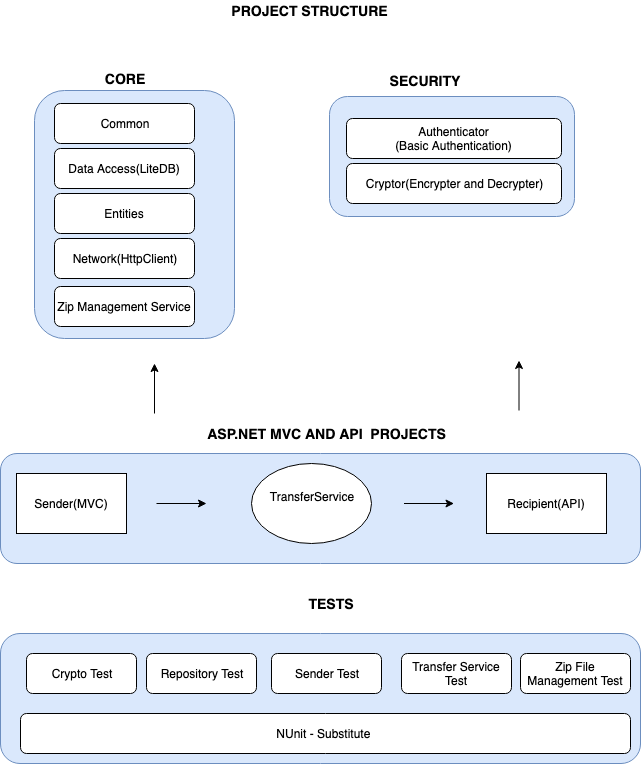

The diagram above was exported from draw.io. Its source (the exported page's mxGraphModel, read from the mxfile embedded in the PNG):
<mxGraphModel dx="800" dy="490" grid="1" gridSize="10" guides="1" tooltips="1" connect="1" arrows="1" fold="1" page="1" pageScale="1" pageWidth="850" pageHeight="1100" math="0" shadow="0">
  <root>
    <mxCell id="0" />
    <mxCell id="1" parent="0" />
    <mxCell id="tlwM_155i4Q3rBtpu71H-10" value="&lt;b&gt;&amp;nbsp;&lt;/b&gt;&lt;br&gt;" style="rounded=1;whiteSpace=wrap;html=1;fillColor=#dae8fc;strokeColor=#6c8ebf;" parent="1" vertex="1">
      <mxGeometry x="162" y="100" width="200" height="248" as="geometry" />
    </mxCell>
    <mxCell id="tlwM_155i4Q3rBtpu71H-11" value="Common" style="rounded=1;whiteSpace=wrap;html=1;" parent="1" vertex="1">
      <mxGeometry x="182" y="113" width="140" height="40" as="geometry" />
    </mxCell>
    <mxCell id="tlwM_155i4Q3rBtpu71H-12" value="Data Access(LiteDB)" style="rounded=1;whiteSpace=wrap;html=1;" parent="1" vertex="1">
      <mxGeometry x="182" y="158" width="140" height="40" as="geometry" />
    </mxCell>
    <mxCell id="tlwM_155i4Q3rBtpu71H-13" value="Entities" style="rounded=1;whiteSpace=wrap;html=1;" parent="1" vertex="1">
      <mxGeometry x="182" y="203" width="140" height="40" as="geometry" />
    </mxCell>
    <mxCell id="tlwM_155i4Q3rBtpu71H-14" value="Network(HttpClient)" style="rounded=1;whiteSpace=wrap;html=1;" parent="1" vertex="1">
      <mxGeometry x="182" y="248" width="140" height="40" as="geometry" />
    </mxCell>
    <mxCell id="tlwM_155i4Q3rBtpu71H-15" value="&lt;br&gt;Zip Management Service&lt;br&gt;&lt;br&gt;" style="rounded=1;whiteSpace=wrap;html=1;" parent="1" vertex="1">
      <mxGeometry x="182" y="296" width="140" height="40" as="geometry" />
    </mxCell>
    <mxCell id="tlwM_155i4Q3rBtpu71H-16" value="&lt;b&gt;&lt;br&gt;&lt;br&gt;&lt;/b&gt;&lt;br&gt;" style="rounded=1;whiteSpace=wrap;html=1;fillColor=#dae8fc;strokeColor=#6c8ebf;" parent="1" vertex="1">
      <mxGeometry x="457" y="106" width="245" height="120" as="geometry" />
    </mxCell>
    <mxCell id="tlwM_155i4Q3rBtpu71H-17" value="Authenticator&lt;br&gt;(Basic Authentication)&lt;br&gt;" style="rounded=1;whiteSpace=wrap;html=1;" parent="1" vertex="1">
      <mxGeometry x="474" y="128" width="215" height="40" as="geometry" />
    </mxCell>
    <mxCell id="tlwM_155i4Q3rBtpu71H-18" value="&lt;br&gt;Cryptor(Encrypter and Decrypter)&lt;br&gt;&lt;br&gt;" style="rounded=1;whiteSpace=wrap;html=1;" parent="1" vertex="1">
      <mxGeometry x="474" y="173" width="215" height="40" as="geometry" />
    </mxCell>
    <mxCell id="tlwM_155i4Q3rBtpu71H-21" value="&lt;b&gt;&lt;font style=&quot;font-size: 14px&quot;&gt;CORE&lt;/font&gt;&lt;/b&gt;" style="text;html=1;strokeColor=none;fillColor=none;align=center;verticalAlign=middle;whiteSpace=wrap;rounded=0;" parent="1" vertex="1">
      <mxGeometry x="177" y="78" width="150" height="20" as="geometry" />
    </mxCell>
    <mxCell id="tlwM_155i4Q3rBtpu71H-22" value="&lt;b&gt;&lt;font style=&quot;font-size: 14px&quot;&gt;SECURITY&lt;/font&gt;&lt;/b&gt;" style="text;html=1;strokeColor=none;fillColor=none;align=center;verticalAlign=middle;whiteSpace=wrap;rounded=0;" parent="1" vertex="1">
      <mxGeometry x="477" y="80" width="150" height="20" as="geometry" />
    </mxCell>
    <mxCell id="tlwM_155i4Q3rBtpu71H-23" value="&lt;b&gt;&lt;font style=&quot;font-size: 14px&quot;&gt;TESTS&lt;/font&gt;&lt;/b&gt;" style="text;html=1;strokeColor=none;fillColor=none;align=center;verticalAlign=middle;whiteSpace=wrap;rounded=0;" parent="1" vertex="1">
      <mxGeometry x="384" y="603" width="150" height="20" as="geometry" />
    </mxCell>
    <mxCell id="tlwM_155i4Q3rBtpu71H-32" value="&lt;b&gt;&lt;font style=&quot;font-size: 14px&quot;&gt;PROJECT STRUCTURE&lt;/font&gt;&lt;/b&gt;" style="text;html=1;strokeColor=none;fillColor=none;align=center;verticalAlign=middle;whiteSpace=wrap;rounded=0;" parent="1" vertex="1">
      <mxGeometry x="325" y="10" width="225" height="20" as="geometry" />
    </mxCell>
    <mxCell id="tlwM_155i4Q3rBtpu71H-33" value="" style="rounded=1;whiteSpace=wrap;html=1;fillColor=#dae8fc;strokeColor=#6c8ebf;" parent="1" vertex="1">
      <mxGeometry x="128" y="643" width="640" height="130" as="geometry" />
    </mxCell>
    <mxCell id="tlwM_155i4Q3rBtpu71H-34" value="Crypto Test" style="rounded=1;whiteSpace=wrap;html=1;" parent="1" vertex="1">
      <mxGeometry x="154" y="663" width="110" height="40" as="geometry" />
    </mxCell>
    <mxCell id="tlwM_155i4Q3rBtpu71H-35" value="Repository Test" style="rounded=1;whiteSpace=wrap;html=1;" parent="1" vertex="1">
      <mxGeometry x="274" y="663" width="110" height="40" as="geometry" />
    </mxCell>
    <mxCell id="tlwM_155i4Q3rBtpu71H-37" value="Sender Test" style="rounded=1;whiteSpace=wrap;html=1;" parent="1" vertex="1">
      <mxGeometry x="399" y="663" width="110" height="40" as="geometry" />
    </mxCell>
    <mxCell id="tlwM_155i4Q3rBtpu71H-38" value="Transfer Service Test" style="rounded=1;whiteSpace=wrap;html=1;" parent="1" vertex="1">
      <mxGeometry x="529" y="663" width="110" height="40" as="geometry" />
    </mxCell>
    <mxCell id="tlwM_155i4Q3rBtpu71H-39" value="Zip File Management Test" style="rounded=1;whiteSpace=wrap;html=1;" parent="1" vertex="1">
      <mxGeometry x="648" y="663" width="110" height="40" as="geometry" />
    </mxCell>
    <mxCell id="tlwM_155i4Q3rBtpu71H-40" value="NUnit - Substitute&amp;nbsp;" style="rounded=1;whiteSpace=wrap;html=1;" parent="1" vertex="1">
      <mxGeometry x="148" y="723" width="610" height="40" as="geometry" />
    </mxCell>
    <mxCell id="tlwM_155i4Q3rBtpu71H-42" value="" style="rounded=1;whiteSpace=wrap;html=1;fillColor=#dae8fc;strokeColor=#6c8ebf;" parent="1" vertex="1">
      <mxGeometry x="128" y="463" width="640" height="110" as="geometry" />
    </mxCell>
    <mxCell id="tlwM_155i4Q3rBtpu71H-43" value="Sender(MVC)" style="rounded=0;whiteSpace=wrap;html=1;" parent="1" vertex="1">
      <mxGeometry x="144" y="483" width="110" height="60" as="geometry" />
    </mxCell>
    <mxCell id="tlwM_155i4Q3rBtpu71H-44" value="TransferService&lt;br&gt;&lt;br&gt;" style="ellipse;whiteSpace=wrap;html=1;" parent="1" vertex="1">
      <mxGeometry x="379" y="473" width="120" height="80" as="geometry" />
    </mxCell>
    <mxCell id="tlwM_155i4Q3rBtpu71H-45" value="Recipient(API)" style="rounded=0;whiteSpace=wrap;html=1;" parent="1" vertex="1">
      <mxGeometry x="614" y="483" width="120" height="60" as="geometry" />
    </mxCell>
    <mxCell id="tlwM_155i4Q3rBtpu71H-46" value="" style="endArrow=classic;html=1;" parent="1" edge="1">
      <mxGeometry width="50" height="50" relative="1" as="geometry">
        <mxPoint x="284" y="513" as="sourcePoint" />
        <mxPoint x="334" y="513" as="targetPoint" />
      </mxGeometry>
    </mxCell>
    <mxCell id="tlwM_155i4Q3rBtpu71H-47" value="" style="endArrow=classic;html=1;" parent="1" edge="1">
      <mxGeometry width="50" height="50" relative="1" as="geometry">
        <mxPoint x="531.5" y="513" as="sourcePoint" />
        <mxPoint x="581.5" y="513" as="targetPoint" />
      </mxGeometry>
    </mxCell>
    <mxCell id="tlwM_155i4Q3rBtpu71H-48" value="&lt;b&gt;&lt;font style=&quot;font-size: 14px&quot;&gt;ASP.NET MVC AND API&amp;nbsp; PROJECTS&lt;/font&gt;&lt;/b&gt;" style="text;html=1;strokeColor=none;fillColor=none;align=center;verticalAlign=middle;whiteSpace=wrap;rounded=0;" parent="1" vertex="1">
      <mxGeometry x="321.5" y="433" width="265" height="20" as="geometry" />
    </mxCell>
    <mxCell id="tlwM_155i4Q3rBtpu71H-51" value="" style="endArrow=classic;html=1;" parent="1" edge="1">
      <mxGeometry width="50" height="50" relative="1" as="geometry">
        <mxPoint x="282" y="423" as="sourcePoint" />
        <mxPoint x="282" y="373" as="targetPoint" />
      </mxGeometry>
    </mxCell>
    <mxCell id="tlwM_155i4Q3rBtpu71H-52" value="" style="endArrow=classic;html=1;" parent="1" edge="1">
      <mxGeometry width="50" height="50" relative="1" as="geometry">
        <mxPoint x="646.5" y="420" as="sourcePoint" />
        <mxPoint x="646.5" y="370" as="targetPoint" />
      </mxGeometry>
    </mxCell>
  </root>
</mxGraphModel>